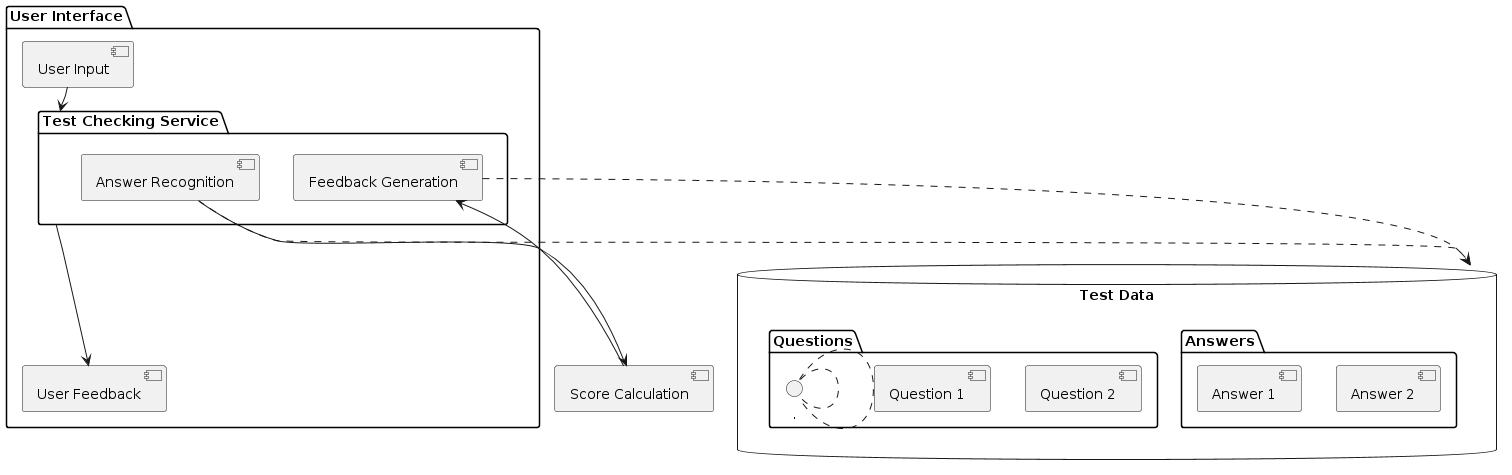

The diagram above was rendered by PlantUML. Its source (embedded in the PNG):
@startuml
package "User Interface" {
    [User Input] --> [Test Checking Service]
    [Test Checking Service] --> [User Feedback]
}

package "Test Checking Service" {
    [Answer Recognition]
    [Feedback Generation]
}

[Answer Recognition] ..> [Test Data]
[Feedback Generation] ..> [Test Data]

[Answer Recognition] --> [Score Calculation]
[Score Calculation] --> [Feedback Generation]

database "Test Data" {
    folder "Questions" {
        [Question 1]
        [Question 2]
        ...
    }
    folder "Answers" {
        [Answer 1]
        [Answer 2]
        ...
    }
}
@enduml